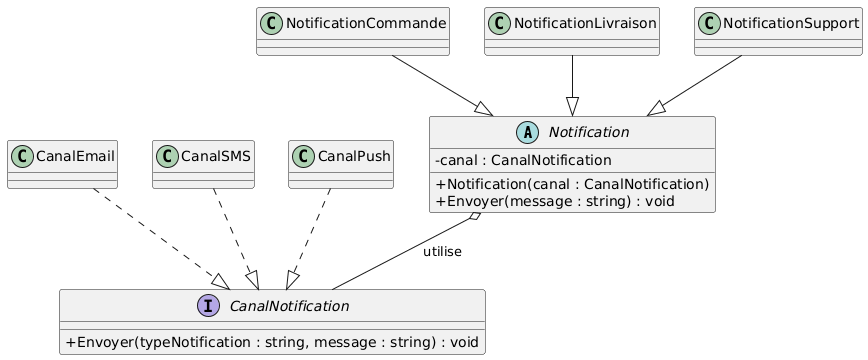

The diagram above was rendered by PlantUML. Its source (embedded in the PNG):
@startuml
skinparam classAttributeIconSize 0

' =========================
' ABSTRACTION
' =========================
abstract class Notification {
    - canal : CanalNotification
    + Notification(canal : CanalNotification)
    + Envoyer(message : string) : void
}

class NotificationCommande
class NotificationLivraison
class NotificationSupport

NotificationCommande --|> Notification
NotificationLivraison --|> Notification
NotificationSupport --|> Notification

' =========================
' IMPLÉMENTATION (BRIDGE)
' =========================
interface CanalNotification {
    + Envoyer(typeNotification : string, message : string) : void
}

class CanalEmail
class CanalSMS
class CanalPush

CanalEmail ..|> CanalNotification
CanalSMS ..|> CanalNotification
CanalPush ..|> CanalNotification

' =========================
' RELATION DE PONT
' =========================
Notification o-- CanalNotification : utilise
@enduml